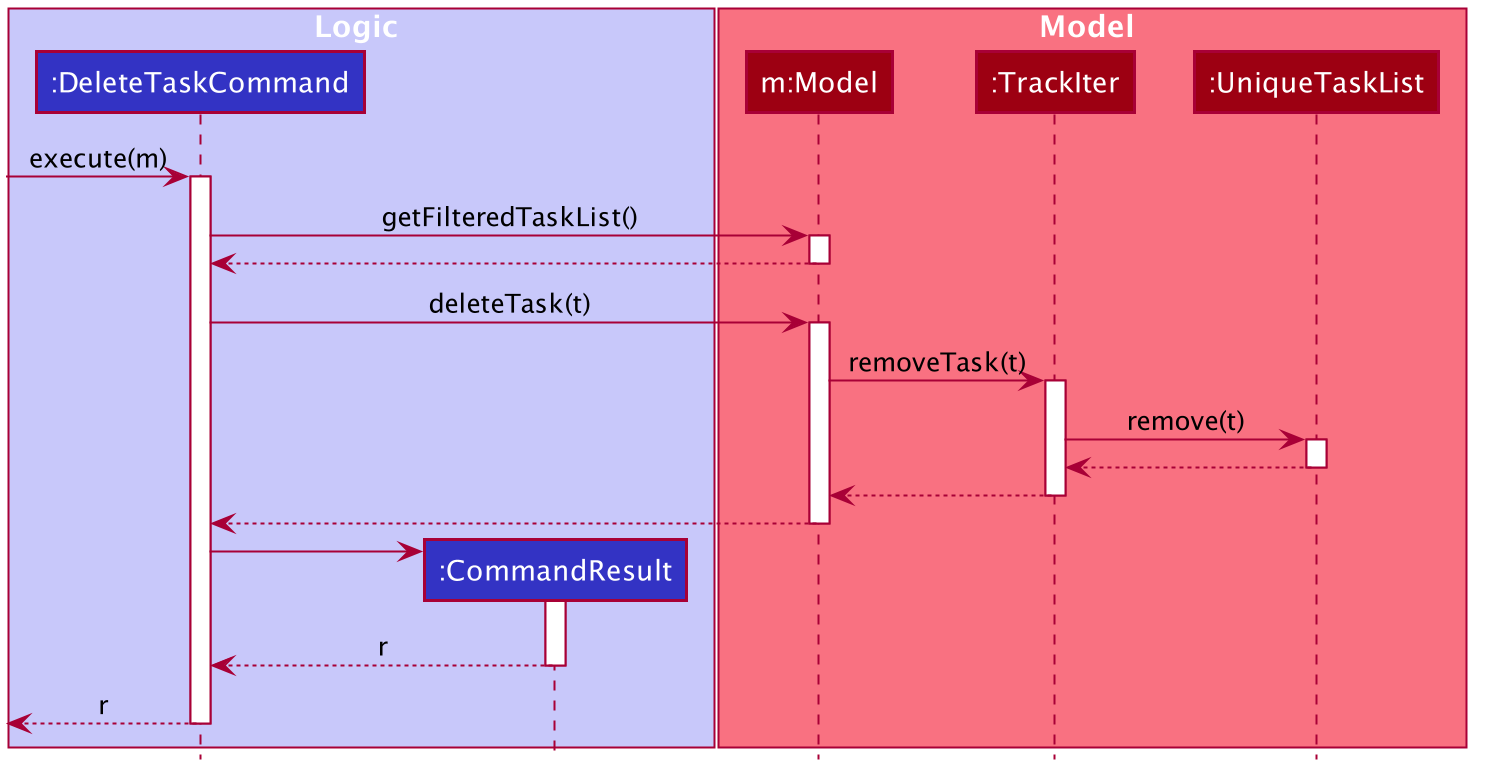

The diagram above was rendered by PlantUML. Its source (embedded in the PNG):
@startuml








skinparam BackgroundColor #FFFFFFF

skinparam Shadowing false

skinparam Class {
    FontColor #FFFFFF
    BorderThickness 1
    BorderColor #FFFFFF
    StereotypeFontColor #FFFFFF
    FontName Arial
}

skinparam Actor {
    BorderColor #000000
    Color #000000
    FontName Arial
}

skinparam Sequence {
    MessageAlign center
    BoxFontSize 15
    BoxPadding 0
    BoxFontColor #FFFFFF
    FontName Arial
}

skinparam Participant {
    FontColor #FFFFFFF
    Padding 20
}

skinparam MinClassWidth 50
skinparam ParticipantPadding 10
skinparam Shadowing false
skinparam DefaultTextAlignment center
skinparam packageStyle Rectangle

hide footbox
hide members
hide circle

box Logic #C8C8FA
participant ":DeleteTaskCommand" as DeleteTaskCommand #3333C4
participant ":CommandResult" as CommandResult #3333C4
end box

box Model #F97181
participant "m:Model" as Model #9D0012
participant ":TrackIter" as TrackIter #9D0012
participant ":UniqueTaskList" as UniqueTaskList #9D0012
end box

[-> DeleteTaskCommand : execute(m)
activate DeleteTaskCommand

DeleteTaskCommand -> Model : getFilteredTaskList()
activate Model

Model --> DeleteTaskCommand
deactivate Model

DeleteTaskCommand -> Model : deleteTask(t)
activate Model

Model -> TrackIter : removeTask(t)
activate TrackIter

TrackIter -> UniqueTaskList : remove(t)
activate UniqueTaskList

UniqueTaskList --> TrackIter
deactivate UniqueTaskList

TrackIter --> Model
deactivate TrackIter

Model --> DeleteTaskCommand
deactivate Model

create CommandResult
DeleteTaskCommand -> CommandResult
activate CommandResult

CommandResult --> DeleteTaskCommand : r
deactivate CommandResult

[<--DeleteTaskCommand : r
deactivate DeleteTaskCommand

@enduml